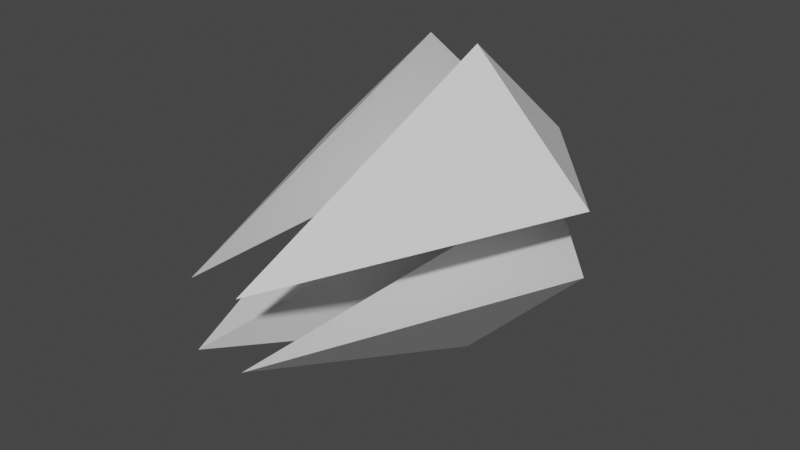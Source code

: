 # Source: player.blend  (saved by Blender 2.80.35; exported with 4.5.12 LTS)
import bpy
from mathutils import Matrix  # noqa: F401  (used for matrix-valued properties, if any)

bpy.ops.wm.read_factory_settings(use_empty=True)
scene = bpy.context.scene
scene.name = 'Scene'

# ---- collections
col_collection = bpy.data.collections.new('Collection'); scene.collection.children.link(col_collection)

# ---- materials (node trees are filled in below, after node groups)
mat_material = bpy.data.materials.new('Material')
mat_material.alpha_threshold = 0.0
mat_material.use_transparent_shadow = False
mat_material.roughness = 0.5
mat_material.line_color = (0.0, 0.0, 0.0, 1.0)

# ---- material node trees
mat_material.use_nodes = True; mat_material.node_tree.nodes.clear()
_N = mat_material.node_tree.nodes; _L = mat_material.node_tree.links
n0 = _N.new('ShaderNodeOutputMaterial'); n0.name = 'Material Output'; n0.location = (300, 300)
n1 = _N.new('ShaderNodeBsdfPrincipled'); n1.name = 'Principled BSDF'; n1.location = (10, 300)
n1.distribution = 'GGX'
n1.subsurface_method = 'BURLEY'
n1.inputs[3].default_value = 1.45
_L.new(n1.outputs[0], n0.inputs[0])
n0.is_active_output = True

# ---- world
world_world = bpy.data.worlds.new('World'); scene.world = world_world
world_world.color = (0.05088, 0.05088, 0.05088)
world_world.use_sun_shadow = False
world_world.sun_shadow_jitter_overblur = 0.0

# ---- meshes
me_cube = bpy.data.meshes.new('Cube')
me_cube.from_pydata([(0.6959, 0.3457, -0.1526), (0.6959, 0.3457, 0.1526), (-0.6959, 0.3457, 0.1526), (-0.6959, 0.3457, -0.1526), (0.1199, 0.3457, -0.7286), (-0.1199, 0.3457, -0.7286), (0.1199, 0.3457, 0.7286), (-0.1199, 0.3457, 0.7286), (0.1218, 1.022, 0.1528), (-0.1218, 1.022, 0.1528), (-0.1218, 1.022, -0.1528), (0.1218, 1.022, -0.1528), (-0.1158, -1.022, 0.1525), (0.1158, -1.022, 0.1525), (0.1158, -1.022, -0.1525), (-0.1158, -1.022, -0.1525)], [], [(4, 0, 11), (1, 6, 8), (6, 1, 13), (7, 2, 9), (5, 3, 15), (2, 7, 12), (9, 12, 7), (9, 2, 12), (3, 5, 10), (13, 8, 6), (13, 1, 8), (11, 0, 14), (11, 14, 4), (15, 3, 10), (5, 15, 10), (0, 4, 14)])
_uv = me_cube.uv_layers.new(name='UVMap')
_uv.uv.foreach_set('vector', [0.4103, 0.25, 0.58, 0.25, 0.4109, 0.25, 0.625, 0.295, 0.625, 0.4647, 0.625, 0.295, 0.625, 0.4647, 0.625, 0.295, 0.625, 0.4659, 0.5897, 0.5, 0.42, 0.5, 0.5891, 0.5, 0.375, 0.2853, 0.375, 0.455, 0.375, 0.2841, 0.42, 0.5, 0.5897, 0.5, 0.4199, 0.5, 0.5891, 0.5, 0.4199, 0.5, 0.5897, 0.5, 0.5891, 0.5, 0.42, 0.5, 0.4199, 0.5, 0.375, 0.455, 0.375, 0.2853, 0.375, 0.455, 0.625, 0.4659, 0.625, 0.295, 0.625, 0.4647, 0.625, 0.4659, 0.625, 0.295, 0.625, 0.295, 0.4109, 0.25, 0.58, 0.25, 0.5801, 0.25, 0.4109, 0.25, 0.5801, 0.25, 0.4103, 0.25, 0.375, 0.2841, 0.375, 0.455, 0.375, 0.455, 0.375, 0.2853, 0.375, 0.2841, 0.375, 0.455, 0.58, 0.25, 0.4103, 0.25, 0.5801, 0.25])
me_cube.materials.append(mat_material)
me_cube.use_remesh_preserve_volume = False
me_cube.use_remesh_preserve_attributes = False
me_cube.use_mirror_vertex_groups = False
me_cube.update()

# ---- objects
ob_cube = bpy.data.objects.new('Cube', me_cube)

# ---- transforms, parenting, visibility, modifiers, constraints
ob_cube.location = (0.0, 0.0, 0.0)
ob_cube.lock_rotations_4d = False
ob_cube.empty_display_type = 'ARROWS'
ob_cube.lineart.crease_threshold = 0.0

# ---- collection membership
col_collection.objects.link(ob_cube)

# ---- scene / render settings (as saved in the file)
scene.frame_start = 1; scene.frame_end = 250; scene.frame_set(1)
scene.render.engine = 'BLENDER_EEVEE_NEXT'
scene.render.motion_blur_shutter = 1.0
scene.cycles.use_denoising = False
scene.cycles.samples = 128
scene.cycles.sampling_pattern = 'TABULATED_SOBOL'
scene.cycles.use_adaptive_sampling = False
scene.cycles.use_light_tree = False
scene.view_settings.view_transform = 'Filmic'
bpy.context.view_layer.update()

# ---- added for rendering (the .blend has no active camera and no usable light): camera, sun
cam_auto = bpy.data.cameras.new('AutoCamera')
cam_auto.lens = 50.0
cam_auto.sensor_width = 36.0
cam_auto.clip_end = 1000.0
ob_auto_camera = bpy.data.objects.new('AutoCamera', cam_auto)
scene.collection.objects.link(ob_auto_camera)
ob_auto_camera.location = (2.65573, -3.18687, 2.12458)
ob_auto_camera.rotation_euler = (1.09748, -7.21219e-08, 0.694738)
scene.camera = ob_auto_camera
light_auto_sun = bpy.data.lights.new('AutoSun', 'SUN')
light_auto_sun.energy = 3.0
light_auto_sun.angle = 0.0523599
ob_auto_sun = bpy.data.objects.new('AutoSun', light_auto_sun)
scene.collection.objects.link(ob_auto_sun)
ob_auto_sun.rotation_euler = (0.872665, 0.174533, 0.523599)
bpy.context.view_layer.update()
